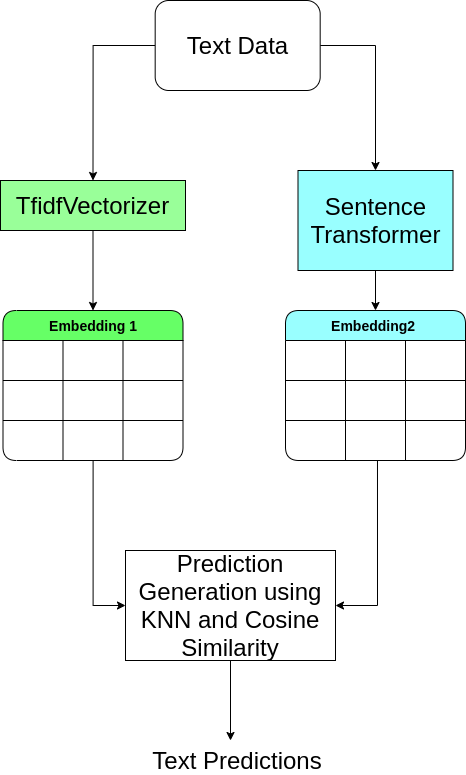

The diagram above was exported from draw.io. Its source (the exported page's mxGraphModel, read from the mxfile embedded in the PNG):
<mxGraphModel dx="5100" dy="-64" grid="1" gridSize="10" guides="1" tooltips="1" connect="1" arrows="1" fold="1" page="1" pageScale="1" pageWidth="850" pageHeight="1100" math="0" shadow="0">
  <root>
    <mxCell id="0" />
    <mxCell id="1" parent="0" />
    <mxCell id="IbMCKlX9QcTGrNYApgaO-301" style="edgeStyle=orthogonalEdgeStyle;rounded=0;orthogonalLoop=1;jettySize=auto;html=1;entryX=0;entryY=0.5;entryDx=0;entryDy=0;" parent="1" source="IbMCKlX9QcTGrNYApgaO-302" target="IbMCKlX9QcTGrNYApgaO-363" edge="1">
      <mxGeometry relative="1" as="geometry">
        <mxPoint x="-1652.4" y="1980" as="targetPoint" />
      </mxGeometry>
    </mxCell>
    <mxCell id="IbMCKlX9QcTGrNYApgaO-302" value="&lt;span style=&quot;font-size: 14px&quot;&gt;Embedding 1&lt;/span&gt;" style="shape=table;html=1;whiteSpace=wrap;startSize=30;container=1;collapsible=0;childLayout=tableLayout;fontStyle=1;align=center;rounded=1;fillColor=#66FF66;" parent="1" vertex="1">
      <mxGeometry x="-1882.5" y="1750" width="180" height="150" as="geometry" />
    </mxCell>
    <mxCell id="IbMCKlX9QcTGrNYApgaO-303" value="" style="shape=partialRectangle;html=1;whiteSpace=wrap;collapsible=0;dropTarget=0;pointerEvents=0;fillColor=none;top=0;left=0;bottom=0;right=0;points=[[0,0.5],[1,0.5]];portConstraint=eastwest;" parent="IbMCKlX9QcTGrNYApgaO-302" vertex="1">
      <mxGeometry y="30" width="180" height="40" as="geometry" />
    </mxCell>
    <mxCell id="IbMCKlX9QcTGrNYApgaO-304" value="" style="shape=partialRectangle;html=1;whiteSpace=wrap;connectable=0;fillColor=none;top=0;left=0;bottom=0;right=0;overflow=hidden;" parent="IbMCKlX9QcTGrNYApgaO-303" vertex="1">
      <mxGeometry width="60" height="40" as="geometry" />
    </mxCell>
    <mxCell id="IbMCKlX9QcTGrNYApgaO-305" value="" style="shape=partialRectangle;html=1;whiteSpace=wrap;connectable=0;fillColor=none;top=0;left=0;bottom=0;right=0;overflow=hidden;" parent="IbMCKlX9QcTGrNYApgaO-303" vertex="1">
      <mxGeometry x="60" width="60" height="40" as="geometry" />
    </mxCell>
    <mxCell id="IbMCKlX9QcTGrNYApgaO-306" value="" style="shape=partialRectangle;html=1;whiteSpace=wrap;connectable=0;fillColor=none;top=0;left=0;bottom=0;right=0;overflow=hidden;" parent="IbMCKlX9QcTGrNYApgaO-303" vertex="1">
      <mxGeometry x="120" width="60" height="40" as="geometry" />
    </mxCell>
    <mxCell id="IbMCKlX9QcTGrNYApgaO-307" value="" style="shape=partialRectangle;html=1;whiteSpace=wrap;collapsible=0;dropTarget=0;pointerEvents=0;fillColor=none;top=0;left=0;bottom=0;right=0;points=[[0,0.5],[1,0.5]];portConstraint=eastwest;" parent="IbMCKlX9QcTGrNYApgaO-302" vertex="1">
      <mxGeometry y="70" width="180" height="40" as="geometry" />
    </mxCell>
    <mxCell id="IbMCKlX9QcTGrNYApgaO-308" value="" style="shape=partialRectangle;html=1;whiteSpace=wrap;connectable=0;fillColor=none;top=0;left=0;bottom=0;right=0;overflow=hidden;" parent="IbMCKlX9QcTGrNYApgaO-307" vertex="1">
      <mxGeometry width="60" height="40" as="geometry" />
    </mxCell>
    <mxCell id="IbMCKlX9QcTGrNYApgaO-309" value="" style="shape=partialRectangle;html=1;whiteSpace=wrap;connectable=0;fillColor=none;top=0;left=0;bottom=0;right=0;overflow=hidden;" parent="IbMCKlX9QcTGrNYApgaO-307" vertex="1">
      <mxGeometry x="60" width="60" height="40" as="geometry" />
    </mxCell>
    <mxCell id="IbMCKlX9QcTGrNYApgaO-310" value="" style="shape=partialRectangle;html=1;whiteSpace=wrap;connectable=0;fillColor=none;top=0;left=0;bottom=0;right=0;overflow=hidden;" parent="IbMCKlX9QcTGrNYApgaO-307" vertex="1">
      <mxGeometry x="120" width="60" height="40" as="geometry" />
    </mxCell>
    <mxCell id="IbMCKlX9QcTGrNYApgaO-311" value="" style="shape=partialRectangle;html=1;whiteSpace=wrap;collapsible=0;dropTarget=0;pointerEvents=0;fillColor=none;top=0;left=0;bottom=0;right=0;points=[[0,0.5],[1,0.5]];portConstraint=eastwest;" parent="IbMCKlX9QcTGrNYApgaO-302" vertex="1">
      <mxGeometry y="110" width="180" height="40" as="geometry" />
    </mxCell>
    <mxCell id="IbMCKlX9QcTGrNYApgaO-312" value="" style="shape=partialRectangle;html=1;whiteSpace=wrap;connectable=0;fillColor=none;top=0;left=0;bottom=0;right=0;overflow=hidden;" parent="IbMCKlX9QcTGrNYApgaO-311" vertex="1">
      <mxGeometry width="60" height="40" as="geometry" />
    </mxCell>
    <mxCell id="IbMCKlX9QcTGrNYApgaO-313" value="" style="shape=partialRectangle;html=1;whiteSpace=wrap;connectable=0;fillColor=none;top=0;left=0;bottom=0;right=0;overflow=hidden;" parent="IbMCKlX9QcTGrNYApgaO-311" vertex="1">
      <mxGeometry x="60" width="60" height="40" as="geometry" />
    </mxCell>
    <mxCell id="IbMCKlX9QcTGrNYApgaO-314" value="" style="shape=partialRectangle;html=1;whiteSpace=wrap;connectable=0;fillColor=none;top=0;left=0;bottom=0;right=0;overflow=hidden;" parent="IbMCKlX9QcTGrNYApgaO-311" vertex="1">
      <mxGeometry x="120" width="60" height="40" as="geometry" />
    </mxCell>
    <mxCell id="IbMCKlX9QcTGrNYApgaO-315" style="edgeStyle=orthogonalEdgeStyle;rounded=0;orthogonalLoop=1;jettySize=auto;html=1;fillColor=#2B2B2B;" parent="1" source="IbMCKlX9QcTGrNYApgaO-316" target="IbMCKlX9QcTGrNYApgaO-302" edge="1">
      <mxGeometry relative="1" as="geometry" />
    </mxCell>
    <mxCell id="IbMCKlX9QcTGrNYApgaO-316" value="&lt;span style=&quot;font-size: 24px&quot;&gt;TfidfVectorizer&lt;/span&gt;" style="rounded=0;whiteSpace=wrap;html=1;fillColor=#99FF99;" parent="1" vertex="1">
      <mxGeometry x="-1885" y="1620" width="185" height="50" as="geometry" />
    </mxCell>
    <mxCell id="IbMCKlX9QcTGrNYApgaO-317" style="edgeStyle=orthogonalEdgeStyle;rounded=0;orthogonalLoop=1;jettySize=auto;html=1;entryX=1;entryY=0.5;entryDx=0;entryDy=0;exitX=0.511;exitY=1;exitDx=0;exitDy=0;exitPerimeter=0;" parent="1" source="IbMCKlX9QcTGrNYApgaO-327" target="IbMCKlX9QcTGrNYApgaO-363" edge="1">
      <mxGeometry relative="1" as="geometry">
        <mxPoint x="-1652.5" y="1980" as="targetPoint" />
        <Array as="points">
          <mxPoint x="-1508" y="2045" />
        </Array>
      </mxGeometry>
    </mxCell>
    <mxCell id="IbMCKlX9QcTGrNYApgaO-318" value="&lt;span style=&quot;font-size: 14px&quot;&gt;Embedding2&amp;nbsp;&lt;/span&gt;" style="shape=table;html=1;whiteSpace=wrap;startSize=30;container=1;collapsible=0;childLayout=tableLayout;fontStyle=1;align=center;rounded=1;fillColor=#99FFFF;" parent="1" vertex="1">
      <mxGeometry x="-1600" y="1750" width="180" height="150" as="geometry" />
    </mxCell>
    <mxCell id="IbMCKlX9QcTGrNYApgaO-319" value="" style="shape=partialRectangle;html=1;whiteSpace=wrap;collapsible=0;dropTarget=0;pointerEvents=0;fillColor=none;top=0;left=0;bottom=0;right=0;points=[[0,0.5],[1,0.5]];portConstraint=eastwest;" parent="IbMCKlX9QcTGrNYApgaO-318" vertex="1">
      <mxGeometry y="30" width="180" height="40" as="geometry" />
    </mxCell>
    <mxCell id="IbMCKlX9QcTGrNYApgaO-320" value="" style="shape=partialRectangle;html=1;whiteSpace=wrap;connectable=0;fillColor=none;top=0;left=0;bottom=0;right=0;overflow=hidden;" parent="IbMCKlX9QcTGrNYApgaO-319" vertex="1">
      <mxGeometry width="60" height="40" as="geometry" />
    </mxCell>
    <mxCell id="IbMCKlX9QcTGrNYApgaO-321" value="" style="shape=partialRectangle;html=1;whiteSpace=wrap;connectable=0;fillColor=none;top=0;left=0;bottom=0;right=0;overflow=hidden;" parent="IbMCKlX9QcTGrNYApgaO-319" vertex="1">
      <mxGeometry x="60" width="60" height="40" as="geometry" />
    </mxCell>
    <mxCell id="IbMCKlX9QcTGrNYApgaO-322" value="" style="shape=partialRectangle;html=1;whiteSpace=wrap;connectable=0;fillColor=none;top=0;left=0;bottom=0;right=0;overflow=hidden;" parent="IbMCKlX9QcTGrNYApgaO-319" vertex="1">
      <mxGeometry x="120" width="60" height="40" as="geometry" />
    </mxCell>
    <mxCell id="IbMCKlX9QcTGrNYApgaO-323" value="" style="shape=partialRectangle;html=1;whiteSpace=wrap;collapsible=0;dropTarget=0;pointerEvents=0;fillColor=none;top=0;left=0;bottom=0;right=0;points=[[0,0.5],[1,0.5]];portConstraint=eastwest;" parent="IbMCKlX9QcTGrNYApgaO-318" vertex="1">
      <mxGeometry y="70" width="180" height="40" as="geometry" />
    </mxCell>
    <mxCell id="IbMCKlX9QcTGrNYApgaO-324" value="" style="shape=partialRectangle;html=1;whiteSpace=wrap;connectable=0;fillColor=none;top=0;left=0;bottom=0;right=0;overflow=hidden;" parent="IbMCKlX9QcTGrNYApgaO-323" vertex="1">
      <mxGeometry width="60" height="40" as="geometry" />
    </mxCell>
    <mxCell id="IbMCKlX9QcTGrNYApgaO-325" value="" style="shape=partialRectangle;html=1;whiteSpace=wrap;connectable=0;fillColor=none;top=0;left=0;bottom=0;right=0;overflow=hidden;" parent="IbMCKlX9QcTGrNYApgaO-323" vertex="1">
      <mxGeometry x="60" width="60" height="40" as="geometry" />
    </mxCell>
    <mxCell id="IbMCKlX9QcTGrNYApgaO-326" value="" style="shape=partialRectangle;html=1;whiteSpace=wrap;connectable=0;fillColor=none;top=0;left=0;bottom=0;right=0;overflow=hidden;" parent="IbMCKlX9QcTGrNYApgaO-323" vertex="1">
      <mxGeometry x="120" width="60" height="40" as="geometry" />
    </mxCell>
    <mxCell id="IbMCKlX9QcTGrNYApgaO-327" value="" style="shape=partialRectangle;html=1;whiteSpace=wrap;collapsible=0;dropTarget=0;pointerEvents=0;fillColor=none;top=0;left=0;bottom=0;right=0;points=[[0,0.5],[1,0.5]];portConstraint=eastwest;" parent="IbMCKlX9QcTGrNYApgaO-318" vertex="1">
      <mxGeometry y="110" width="180" height="40" as="geometry" />
    </mxCell>
    <mxCell id="IbMCKlX9QcTGrNYApgaO-328" value="" style="shape=partialRectangle;html=1;whiteSpace=wrap;connectable=0;fillColor=none;top=0;left=0;bottom=0;right=0;overflow=hidden;" parent="IbMCKlX9QcTGrNYApgaO-327" vertex="1">
      <mxGeometry width="60" height="40" as="geometry" />
    </mxCell>
    <mxCell id="IbMCKlX9QcTGrNYApgaO-329" value="" style="shape=partialRectangle;html=1;whiteSpace=wrap;connectable=0;fillColor=none;top=0;left=0;bottom=0;right=0;overflow=hidden;" parent="IbMCKlX9QcTGrNYApgaO-327" vertex="1">
      <mxGeometry x="60" width="60" height="40" as="geometry" />
    </mxCell>
    <mxCell id="IbMCKlX9QcTGrNYApgaO-330" value="" style="shape=partialRectangle;html=1;whiteSpace=wrap;connectable=0;fillColor=none;top=0;left=0;bottom=0;right=0;overflow=hidden;" parent="IbMCKlX9QcTGrNYApgaO-327" vertex="1">
      <mxGeometry x="120" width="60" height="40" as="geometry" />
    </mxCell>
    <mxCell id="IbMCKlX9QcTGrNYApgaO-331" style="edgeStyle=orthogonalEdgeStyle;rounded=0;orthogonalLoop=1;jettySize=auto;html=1;fillColor=#2B2B2B;" parent="1" source="IbMCKlX9QcTGrNYApgaO-332" target="IbMCKlX9QcTGrNYApgaO-318" edge="1">
      <mxGeometry relative="1" as="geometry" />
    </mxCell>
    <mxCell id="IbMCKlX9QcTGrNYApgaO-332" value="&lt;font style=&quot;font-size: 24px&quot;&gt;Sentence Transformer&lt;br&gt;&lt;/font&gt;" style="rounded=0;whiteSpace=wrap;html=1;fillColor=#99FFFF;" parent="1" vertex="1">
      <mxGeometry x="-1587.5" y="1610" width="155" height="100" as="geometry" />
    </mxCell>
    <mxCell id="1oCDZS-witCv1F1wVCnD-4" style="edgeStyle=orthogonalEdgeStyle;rounded=0;orthogonalLoop=1;jettySize=auto;html=1;entryX=0.5;entryY=0;entryDx=0;entryDy=0;exitX=0;exitY=0.5;exitDx=0;exitDy=0;" edge="1" parent="1" source="IbMCKlX9QcTGrNYApgaO-347" target="IbMCKlX9QcTGrNYApgaO-316">
      <mxGeometry relative="1" as="geometry" />
    </mxCell>
    <mxCell id="1oCDZS-witCv1F1wVCnD-5" style="edgeStyle=orthogonalEdgeStyle;rounded=0;orthogonalLoop=1;jettySize=auto;html=1;" edge="1" parent="1" source="IbMCKlX9QcTGrNYApgaO-347" target="IbMCKlX9QcTGrNYApgaO-332">
      <mxGeometry relative="1" as="geometry">
        <Array as="points">
          <mxPoint x="-1510" y="1485" />
        </Array>
      </mxGeometry>
    </mxCell>
    <mxCell id="IbMCKlX9QcTGrNYApgaO-347" value="&lt;font style=&quot;font-size: 24px&quot;&gt;Text Data&lt;/font&gt;" style="rounded=1;whiteSpace=wrap;html=1;" parent="1" vertex="1">
      <mxGeometry x="-1730.32" y="1440" width="165" height="90" as="geometry" />
    </mxCell>
    <mxCell id="1oCDZS-witCv1F1wVCnD-2" style="edgeStyle=orthogonalEdgeStyle;rounded=0;orthogonalLoop=1;jettySize=auto;html=1;" edge="1" parent="1" source="IbMCKlX9QcTGrNYApgaO-363">
      <mxGeometry relative="1" as="geometry">
        <mxPoint x="-1655" y="2180" as="targetPoint" />
      </mxGeometry>
    </mxCell>
    <mxCell id="IbMCKlX9QcTGrNYApgaO-363" value="&lt;font style=&quot;font-size: 24px&quot;&gt;Prediction Generation using KNN and Cosine Similarity&lt;/font&gt;" style="rounded=0;whiteSpace=wrap;html=1;" parent="1" vertex="1">
      <mxGeometry x="-1760" y="1990" width="210" height="110" as="geometry" />
    </mxCell>
    <mxCell id="IbMCKlX9QcTGrNYApgaO-364" value="&lt;font style=&quot;font-size: 24px&quot;&gt;Text Predictions&lt;/font&gt;" style="text;html=1;strokeColor=none;fillColor=none;align=center;verticalAlign=middle;whiteSpace=wrap;rounded=0;" parent="1" vertex="1">
      <mxGeometry x="-1745.63" y="2190" width="195.63" height="20" as="geometry" />
    </mxCell>
  </root>
</mxGraphModel>